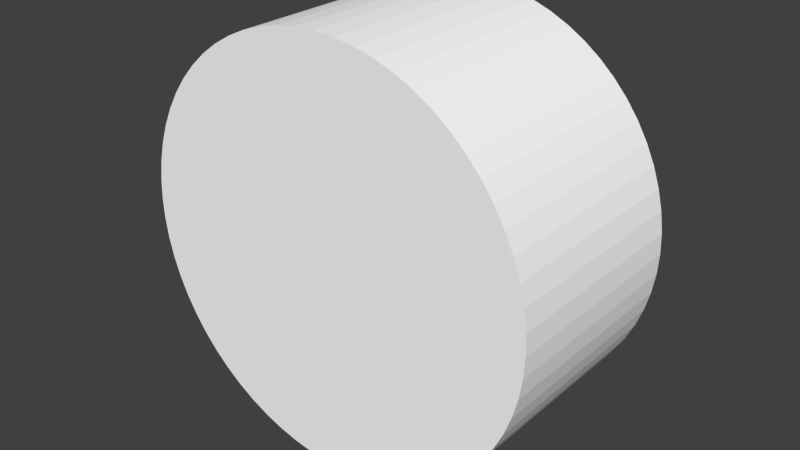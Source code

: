 # Source: lem2w.blend  (saved by Blender 2.72.0; exported with 4.5.12 LTS)
import bpy
from mathutils import Matrix  # noqa: F401  (used for matrix-valued properties, if any)

bpy.ops.wm.read_factory_settings(use_empty=True)
scene = bpy.context.scene
scene.name = 'Scene'

# ---- collections
col_collection_1 = bpy.data.collections.new('Collection 1'); scene.collection.children.link(col_collection_1)

# ---- materials (node trees are filled in below, after node groups)
mat_colobotmesh_mat_1 = bpy.data.materials.new('ColobotMesh_mat_1')
mat_colobotmesh_mat_1.alpha_threshold = 0.0
mat_colobotmesh_mat_1.use_transparent_shadow = False
mat_colobotmesh_mat_1.diffuse_color = (1.0, 1.0, 1.0, 1.0)
mat_colobotmesh_mat_1.specular_color = (0.0, 0.0, 0.0)
mat_colobotmesh_mat_1.roughness = 0.5

# ---- material node trees

# ---- world
world_world = bpy.data.worlds.new('World'); scene.world = world_world
world_world.color = (0.05088, 0.05088, 0.05088)
world_world.use_sun_shadow = False
world_world.sun_shadow_jitter_overblur = 0.0
world_world.cycles.sampling_method = 'MANUAL'
world_world.cycles.sample_map_resolution = 256

# ---- meshes
me_colobotmesh = bpy.data.meshes.new('ColobotMesh_')
me_colobotmesh.from_pydata([(0.006551, 1.0, 9.379e-13), (-0.0915, 0.9958, -2.714e-11), (-0.1887, 0.982, -5.495e-11), (-0.284, 0.9588, -8.223e-11), (-0.3766, 0.9264, -1.087e-10), (-0.4656, 0.885, -1.342e-10), (-0.5501, 0.8351, -1.583e-10), (-0.6293, 0.7771, -1.809e-10), (-0.7025, 0.7117, -2.018e-10), (-0.7688, 0.6394, -2.208e-10), (-0.8278, 0.561, -2.376e-10), (-0.8788, 0.4772, -2.521e-10), (-0.9214, 0.3887, -2.642e-10), (-0.955, 0.2965, -2.738e-10), (-0.9795, 0.2015, -2.807e-10), (-0.9945, 0.1045, -2.849e-10), (-1.0, 0.006551, -2.864e-10), (-0.9958, -0.0915, -2.851e-10), (-0.982, -0.1887, -2.81e-10), (-0.9588, -0.284, -2.743e-10), (-0.9264, -0.3766, -2.649e-10), (-0.885, -0.4656, -2.53e-10), (-0.8351, -0.5501, -2.386e-10), (-0.7771, -0.6293, -2.22e-10), (-0.7117, -0.7025, -2.032e-10), (-0.6394, -0.7688, -1.824e-10), (-0.561, -0.8278, -1.599e-10), (-0.4772, -0.8788, -1.358e-10), (-0.3887, -0.9214, -1.105e-10), (-0.2965, -0.955, -8.402e-11), (-0.2015, -0.9795, -5.679e-11), (-0.1045, -0.9945, -2.9e-11), (-0.00655, -1.0, -9.379e-13), (0.0915, -0.9958, 2.714e-11), (0.1887, -0.982, 5.495e-11), (0.284, -0.9588, 8.223e-11), (0.3766, -0.9264, 1.087e-10), (0.4656, -0.885, 1.342e-10), (0.5501, -0.8351, 1.583e-10), (0.6293, -0.7771, 1.809e-10), (0.7025, -0.7117, 2.018e-10), (0.7688, -0.6394, 2.208e-10), (0.8278, -0.561, 2.376e-10), (0.8788, -0.4772, 2.521e-10), (0.9214, -0.3887, 2.642e-10), (0.955, -0.2965, 2.738e-10), (0.9795, -0.2015, 2.807e-10), (0.9958, 0.09149, 2.851e-10), (0.982, 0.1887, 2.81e-10), (0.9588, 0.284, 2.743e-10), (0.9264, 0.3766, 2.649e-10), (0.885, 0.4656, 2.53e-10), (0.8351, 0.5501, 2.386e-10), (0.7772, 0.6293, 2.22e-10), (0.7117, 0.7025, 2.032e-10), (0.6394, 0.7688, 1.824e-10), (0.561, 0.8278, 1.599e-10), (0.4772, 0.8788, 1.358e-10), (0.3887, 0.9214, 1.105e-10), (0.2966, 0.955, 8.402e-11), (0.2015, 0.9795, 5.679e-11), (0.1045, 0.9945, 2.9e-11), (0.006551, 1.0, -1.0), (-0.0915, 0.9958, -1.0), (-0.1887, 0.982, -1.0), (-0.284, 0.9588, -1.0), (-0.3766, 0.9264, -1.0), (-0.4656, 0.885, -1.0), (-0.5501, 0.8351, -1.0), (-0.6293, 0.7771, -1.0), (-0.7025, 0.7117, -1.0), (-0.7688, 0.6394, -1.0), (-0.8278, 0.561, -1.0), (-0.8788, 0.4772, -1.0), (-0.9214, 0.3887, -1.0), (-0.955, 0.2965, -1.0), (-0.9795, 0.2015, -1.0), (-0.9945, 0.1045, -1.0), (-1.0, 0.006551, -1.0), (-0.9958, -0.0915, -1.0), (-0.982, -0.1887, -1.0), (-0.9588, -0.284, -1.0), (-0.9264, -0.3766, -1.0), (-0.885, -0.4656, -1.0), (-0.8351, -0.5501, -1.0), (-0.7771, -0.6293, -1.0), (-0.7117, -0.7025, -1.0), (-0.6394, -0.7688, -1.0), (-0.561, -0.8278, -1.0), (-0.4772, -0.8788, -1.0), (-0.3887, -0.9214, -1.0), (-0.2965, -0.955, -1.0), (-0.2015, -0.9795, -1.0), (-0.1045, -0.9945, -1.0), (-0.00655, -1.0, -1.0), (0.0915, -0.9958, -1.0), (0.1887, -0.982, -1.0), (0.284, -0.9588, -1.0), (0.3766, -0.9264, -1.0), (0.4656, -0.885, -1.0), (0.5501, -0.8351, -1.0), (0.6293, -0.7771, -1.0), (0.7025, -0.7117, -1.0), (0.7688, -0.6394, -1.0), (0.8278, -0.561, -1.0), (0.8788, -0.4772, -1.0), (0.9214, -0.3887, -1.0), (0.955, -0.2965, -1.0), (0.9795, -0.2015, -1.0), (0.9945, -0.1045, -1.0), (1.0, -0.006552, -1.0), (0.9958, 0.09149, -1.0), (0.982, 0.1887, -1.0), (0.9588, 0.284, -1.0), (0.9264, 0.3766, -1.0), (0.885, 0.4656, -1.0), (0.8351, 0.5501, -1.0), (0.7772, 0.6293, -1.0), (0.7117, 0.7025, -1.0), (0.6394, 0.7688, -1.0), (0.561, 0.8278, -1.0), (0.4772, 0.8788, -1.0), (0.3887, 0.9214, -1.0), (0.2966, 0.955, -1.0), (0.2015, 0.9795, -1.0), (0.1045, 0.9945, -1.0), (0.9945, -0.1045, 2.849e-10), (1.0, -0.006552, 2.864e-10)], [], [(62, 110, 94), (9, 71, 72), (59, 123, 124), (24, 86, 87), (2, 64, 65), (39, 101, 102), (52, 116, 117), (17, 79, 80), (32, 94, 95), (10, 72, 73), (60, 124, 125), (25, 87, 88), (40, 102, 103), (3, 65, 66), (53, 117, 118), (18, 80, 81), (33, 95, 96), (11, 73, 74), (61, 125, 62), (26, 88, 89), (4, 66, 67), (41, 103, 104), (54, 118, 119), (19, 81, 82), (34, 96, 97), (12, 74, 75), (47, 111, 112), (27, 89, 90), (5, 67, 68), (42, 104, 105), (55, 119, 120), (20, 82, 83), (35, 97, 98), (13, 75, 76), (48, 112, 113), (28, 90, 91), (6, 68, 69), (43, 105, 106), (56, 120, 121), (21, 83, 84), (36, 98, 99), (14, 76, 77), (49, 113, 114), (29, 91, 92), (7, 69, 70), (44, 106, 107), (57, 121, 122), (22, 84, 85), (0, 62, 63), (37, 99, 100), (50, 114, 115), (15, 77, 78), (30, 92, 93), (8, 70, 71), (45, 107, 108), (58, 122, 123), (23, 85, 86), (1, 63, 64), (38, 100, 101), (51, 115, 116), (16, 78, 79), (31, 93, 94), (0, 16, 32), (46, 108, 109), (127, 110, 111), (126, 109, 110), (64, 63, 62), (66, 65, 64), (68, 67, 66), (70, 69, 68), (72, 71, 70), (74, 73, 72), (76, 75, 74), (78, 77, 76), (80, 79, 78), (82, 81, 80), (84, 83, 82), (86, 85, 84), (88, 87, 86), (90, 89, 88), (92, 91, 90), (94, 93, 92), (96, 95, 94), (98, 97, 96), (100, 99, 98), (102, 101, 100), (104, 103, 102), (106, 105, 104), (108, 107, 106), (110, 109, 108), (112, 111, 110), (114, 113, 112), (116, 115, 114), (118, 117, 116), (120, 119, 118), (122, 121, 120), (124, 123, 122), (62, 125, 124), (66, 64, 62), (70, 68, 66), (74, 72, 70), (78, 76, 74), (82, 80, 78), (86, 84, 82), (90, 88, 86), (94, 92, 90), (98, 96, 94), (102, 100, 98), (106, 104, 102), (110, 108, 106), (114, 112, 110), (118, 116, 114), (122, 120, 118), (62, 124, 122), (70, 66, 62), (78, 74, 70), (86, 82, 78), (94, 90, 86), (102, 98, 94), (110, 106, 102), (118, 114, 110), (62, 122, 118), (78, 70, 62), (94, 86, 78), (110, 102, 94), (62, 118, 110), (94, 78, 62), (10, 9, 72), (60, 59, 124), (25, 24, 87), (3, 2, 65), (40, 39, 102), (53, 52, 117), (18, 17, 80), (33, 32, 95), (11, 10, 73), (61, 60, 125), (26, 25, 88), (41, 40, 103), (4, 3, 66), (54, 53, 118), (19, 18, 81), (34, 33, 96), (12, 11, 74), (0, 61, 62), (27, 26, 89), (5, 4, 67), (42, 41, 104), (55, 54, 119), (20, 19, 82), (35, 34, 97), (13, 12, 75), (48, 47, 112), (28, 27, 90), (6, 5, 68), (43, 42, 105), (56, 55, 120), (21, 20, 83), (36, 35, 98), (14, 13, 76), (49, 48, 113), (29, 28, 91), (7, 6, 69), (44, 43, 106), (57, 56, 121), (22, 21, 84), (37, 36, 99), (15, 14, 77), (50, 49, 114), (30, 29, 92), (8, 7, 70), (45, 44, 107), (58, 57, 122), (23, 22, 85), (1, 0, 63), (38, 37, 100), (51, 50, 115), (16, 15, 78), (31, 30, 93), (9, 8, 71), (46, 45, 108), (59, 58, 123), (24, 23, 86), (2, 1, 64), (39, 38, 101), (52, 51, 116), (17, 16, 79), (32, 31, 94), (60, 61, 0), (58, 59, 60), (56, 57, 58), (54, 55, 56), (52, 53, 54), (50, 51, 52), (48, 49, 50), (127, 47, 48), (46, 126, 127), (44, 45, 46), (42, 43, 44), (40, 41, 42), (38, 39, 40), (36, 37, 38), (34, 35, 36), (32, 33, 34), (30, 31, 32), (28, 29, 30), (26, 27, 28), (24, 25, 26), (22, 23, 24), (20, 21, 22), (18, 19, 20), (16, 17, 18), (14, 15, 16), (12, 13, 14), (10, 11, 12), (8, 9, 10), (6, 7, 8), (4, 5, 6), (2, 3, 4), (0, 1, 2), (58, 60, 0), (54, 56, 58), (50, 52, 54), (127, 48, 50), (44, 46, 127), (40, 42, 44), (36, 38, 40), (32, 34, 36), (28, 30, 32), (24, 26, 28), (20, 22, 24), (16, 18, 20), (12, 14, 16), (8, 10, 12), (4, 6, 8), (0, 2, 4), (54, 58, 0), (127, 50, 54), (40, 44, 127), (32, 36, 40), (24, 28, 32), (16, 20, 24), (8, 12, 16), (0, 4, 8), (127, 54, 0), (32, 40, 127), (16, 24, 32), (0, 8, 16), (32, 127, 0), (126, 46, 109), (47, 127, 111), (127, 126, 110)])
_uv = me_colobotmesh.uv_layers.new(name='UV_1')
_uv.uv.foreach_set('vector', [0.5614, 0.3734, 0.6234, 0.3136, 0.5636, 0.2516, 0.9941, 0.8105, 0.9082, 0.8105, 0.9082, 0.7832, 0.9941, 0.8105, 0.9082, 0.8105, 0.9082, 0.7832, 0.9941, 0.8105, 0.9082, 0.8105, 0.9082, 0.7832, 0.9941, 0.8105, 0.9082, 0.8105, 0.9082, 0.7832, 0.9941, 0.8105, 0.9082, 0.8105, 0.9082, 0.7832, 0.9941, 0.8105, 0.9082, 0.8105, 0.9082, 0.7832, 0.9941, 0.8105, 0.9082, 0.8105, 0.9082, 0.7832, 0.9941, 0.8105, 0.9082, 0.8105, 0.9082, 0.7832, 0.9941, 0.8105, 0.9082, 0.8105, 0.9082, 0.7832, 0.9941, 0.8105, 0.9082, 0.8105, 0.9082, 0.7832, 0.9941, 0.8105, 0.9082, 0.8105, 0.9082, 0.7832, 0.9941, 0.8105, 0.9082, 0.8105, 0.9082, 0.7832, 0.9941, 0.8105, 0.9082, 0.8105, 0.9082, 0.7832, 0.9941, 0.8105, 0.9082, 0.8105, 0.9082, 0.7832, 0.9941, 0.8105, 0.9082, 0.8105, 0.9082, 0.7832, 0.9941, 0.8105, 0.9082, 0.8105, 0.9082, 0.7832, 0.9941, 0.8105, 0.9082, 0.8105, 0.9082, 0.7832, 0.9941, 0.8105, 0.9082, 0.8105, 0.9082, 0.7832, 0.9941, 0.8105, 0.9082, 0.8105, 0.9082, 0.7832, 0.9941, 0.8105, 0.9082, 0.8105, 0.9082, 0.7832, 0.9941, 0.8105, 0.9082, 0.8105, 0.9082, 0.7832, 0.9941, 0.8105, 0.9082, 0.8105, 0.9082, 0.7832, 0.9941, 0.8105, 0.9082, 0.8105, 0.9082, 0.7832, 0.9941, 0.8105, 0.9082, 0.8105, 0.9082, 0.7832, 0.9941, 0.8105, 0.9082, 0.8105, 0.9082, 0.7832, 0.9941, 0.8105, 0.9082, 0.8105, 0.9082, 0.7832, 0.9941, 0.8105, 0.9082, 0.8105, 0.9082, 0.7832, 0.9941, 0.8105, 0.9082, 0.8105, 0.9082, 0.7832, 0.9941, 0.8105, 0.9082, 0.8105, 0.9082, 0.7832, 0.9941, 0.8105, 0.9082, 0.8105, 0.9082, 0.7832, 0.9941, 0.8105, 0.9082, 0.8105, 0.9082, 0.7832, 0.9941, 0.8105, 0.9082, 0.8105, 0.9082, 0.7832, 0.9941, 0.8105, 0.9082, 0.8105, 0.9082, 0.7832, 0.9941, 0.8105, 0.9082, 0.8105, 0.9082, 0.7832, 0.9941, 0.8105, 0.9082, 0.8105, 0.9082, 0.7832, 0.9941, 0.8105, 0.9082, 0.8105, 0.9082, 0.7832, 0.9941, 0.8105, 0.9082, 0.8105, 0.9082, 0.7832, 0.9941, 0.8105, 0.9082, 0.8105, 0.9082, 0.7832, 0.9941, 0.8105, 0.9082, 0.8105, 0.9082, 0.7832, 0.9941, 0.8105, 0.9082, 0.8105, 0.9082, 0.7832, 0.9941, 0.8105, 0.9082, 0.8105, 0.9082, 0.7832, 0.9941, 0.8105, 0.9082, 0.8105, 0.9082, 0.7832, 0.9941, 0.8105, 0.9082, 0.8105, 0.9082, 0.7832, 0.9941, 0.8105, 0.9082, 0.8105, 0.9082, 0.7832, 0.9941, 0.8105, 0.9082, 0.8105, 0.9082, 0.7832, 0.9941, 0.8105, 0.9082, 0.8105, 0.9082, 0.7832, 0.9941, 0.8105, 0.9082, 0.8105, 0.9082, 0.7832, 0.9941, 0.8105, 0.9082, 0.8105, 0.9082, 0.7832, 0.9941, 0.8105, 0.9082, 0.8105, 0.9082, 0.7832, 0.9941, 0.8105, 0.9082, 0.8105, 0.9082, 0.7832, 0.9941, 0.8105, 0.9082, 0.8105, 0.9082, 0.7832, 0.9941, 0.8105, 0.9082, 0.8105, 0.9082, 0.7832, 0.9941, 0.8105, 0.9082, 0.8105, 0.9082, 0.7832, 0.9941, 0.8105, 0.9082, 0.8105, 0.9082, 0.7832, 0.9941, 0.8105, 0.9082, 0.8105, 0.9082, 0.7832, 0.9941, 0.8105, 0.9082, 0.8105, 0.9082, 0.7832, 0.9941, 0.8105, 0.9082, 0.8105, 0.9082, 0.7832, 0.9941, 0.8105, 0.9082, 0.8105, 0.9082, 0.7832, 0.9941, 0.8105, 0.9082, 0.8105, 0.9082, 0.7832, 0.9941, 0.8105, 0.9082, 0.8105, 0.9082, 0.7832, 0.9941, 0.8105, 0.9082, 0.8105, 0.9082, 0.7832, 0.5636, 0.2516, 0.5016, 0.3114, 0.5614, 0.3734, 0.9941, 0.8105, 0.9082, 0.8105, 0.9082, 0.7832, 0.9941, 0.8105, 0.9082, 0.8105, 0.9082, 0.7832, 0.9941, 0.8105, 0.9082, 0.8105, 0.9082, 0.7832, 0.5495, 0.3721, 0.5554, 0.373, 0.5614, 0.3734, 0.5382, 0.3684, 0.5438, 0.3705, 0.5495, 0.3721, 0.5277, 0.3626, 0.5328, 0.3657, 0.5382, 0.3684, 0.5186, 0.3548, 0.523, 0.3589, 0.5277, 0.3626, 0.5112, 0.3454, 0.5147, 0.3503, 0.5186, 0.3548, 0.5058, 0.3348, 0.5082, 0.3403, 0.5112, 0.3454, 0.5025, 0.3233, 0.5039, 0.3291, 0.5058, 0.3348, 0.5016, 0.3114, 0.5017, 0.3174, 0.5025, 0.3233, 0.5029, 0.2995, 0.502, 0.3054, 0.5016, 0.3114, 0.5066, 0.2882, 0.5045, 0.2938, 0.5029, 0.2995, 0.5124, 0.2777, 0.5093, 0.2828, 0.5066, 0.2882, 0.5202, 0.2686, 0.5161, 0.273, 0.5124, 0.2777, 0.5296, 0.2612, 0.5247, 0.2647, 0.5202, 0.2686, 0.5402, 0.2558, 0.5347, 0.2582, 0.5296, 0.2612, 0.5517, 0.2525, 0.5459, 0.2539, 0.5402, 0.2558, 0.5636, 0.2516, 0.5576, 0.2517, 0.5517, 0.2525, 0.5755, 0.2529, 0.5696, 0.252, 0.5636, 0.2516, 0.5868, 0.2566, 0.5812, 0.2545, 0.5755, 0.2529, 0.5973, 0.2624, 0.5922, 0.2593, 0.5868, 0.2566, 0.6064, 0.2702, 0.602, 0.2661, 0.5973, 0.2624, 0.6138, 0.2796, 0.6103, 0.2747, 0.6064, 0.2702, 0.6192, 0.2902, 0.6168, 0.2847, 0.6138, 0.2796, 0.6225, 0.3017, 0.6211, 0.2959, 0.6192, 0.2902, 0.6234, 0.3136, 0.6233, 0.3076, 0.6225, 0.3017, 0.6221, 0.3255, 0.623, 0.3196, 0.6234, 0.3136, 0.6184, 0.3368, 0.6205, 0.3312, 0.6221, 0.3255, 0.6126, 0.3473, 0.6157, 0.3422, 0.6184, 0.3368, 0.6048, 0.3564, 0.6089, 0.352, 0.6126, 0.3473, 0.5954, 0.3638, 0.6003, 0.3603, 0.6048, 0.3564, 0.5848, 0.3692, 0.5903, 0.3668, 0.5954, 0.3638, 0.5733, 0.3725, 0.5791, 0.3711, 0.5848, 0.3692, 0.5614, 0.3734, 0.5674, 0.3733, 0.5733, 0.3725, 0.5382, 0.3684, 0.5495, 0.3721, 0.5614, 0.3734, 0.5186, 0.3548, 0.5277, 0.3626, 0.5382, 0.3684, 0.5058, 0.3348, 0.5112, 0.3454, 0.5186, 0.3548, 0.5016, 0.3114, 0.5025, 0.3233, 0.5058, 0.3348, 0.5066, 0.2882, 0.5029, 0.2995, 0.5016, 0.3114, 0.5202, 0.2686, 0.5124, 0.2777, 0.5066, 0.2882, 0.5402, 0.2558, 0.5296, 0.2612, 0.5202, 0.2686, 0.5636, 0.2516, 0.5517, 0.2525, 0.5402, 0.2558, 0.5868, 0.2566, 0.5755, 0.2529, 0.5636, 0.2516, 0.6064, 0.2702, 0.5973, 0.2624, 0.5868, 0.2566, 0.6192, 0.2902, 0.6138, 0.2796, 0.6064, 0.2702, 0.6234, 0.3136, 0.6225, 0.3017, 0.6192, 0.2902, 0.6184, 0.3368, 0.6221, 0.3255, 0.6234, 0.3136, 0.6048, 0.3564, 0.6126, 0.3473, 0.6184, 0.3368, 0.5848, 0.3692, 0.5954, 0.3638, 0.6048, 0.3564, 0.5614, 0.3734, 0.5733, 0.3725, 0.5848, 0.3692, 0.5186, 0.3548, 0.5382, 0.3684, 0.5614, 0.3734, 0.5016, 0.3114, 0.5058, 0.3348, 0.5186, 0.3548, 0.5202, 0.2686, 0.5066, 0.2882, 0.5016, 0.3114, 0.5636, 0.2516, 0.5402, 0.2558, 0.5202, 0.2686, 0.6064, 0.2702, 0.5868, 0.2566, 0.5636, 0.2516, 0.6234, 0.3136, 0.6192, 0.2902, 0.6064, 0.2702, 0.6048, 0.3564, 0.6184, 0.3368, 0.6234, 0.3136, 0.5614, 0.3734, 0.5848, 0.3692, 0.6048, 0.3564, 0.5016, 0.3114, 0.5186, 0.3548, 0.5614, 0.3734, 0.5636, 0.2516, 0.5202, 0.2686, 0.5016, 0.3114, 0.6234, 0.3136, 0.6064, 0.2702, 0.5636, 0.2516, 0.5614, 0.3734, 0.6048, 0.3564, 0.6234, 0.3136, 0.5636, 0.2516, 0.5016, 0.3114, 0.5614, 0.3734, 0.9941, 0.7832, 0.9941, 0.8105, 0.9082, 0.7832, 0.9941, 0.7832, 0.9941, 0.8105, 0.9082, 0.7832, 0.9941, 0.7832, 0.9941, 0.8105, 0.9082, 0.7832, 0.9941, 0.7832, 0.9941, 0.8105, 0.9082, 0.7832, 0.9941, 0.7832, 0.9941, 0.8105, 0.9082, 0.7832, 0.9941, 0.7832, 0.9941, 0.8105, 0.9082, 0.7832, 0.9941, 0.7832, 0.9941, 0.8105, 0.9082, 0.7832, 0.9941, 0.7832, 0.9941, 0.8105, 0.9082, 0.7832, 0.9941, 0.7832, 0.9941, 0.8105, 0.9082, 0.7832, 0.9941, 0.7832, 0.9941, 0.8105, 0.9082, 0.7832, 0.9941, 0.7832, 0.9941, 0.8105, 0.9082, 0.7832, 0.9941, 0.7832, 0.9941, 0.8105, 0.9082, 0.7832, 0.9941, 0.7832, 0.9941, 0.8105, 0.9082, 0.7832, 0.9941, 0.7832, 0.9941, 0.8105, 0.9082, 0.7832, 0.9941, 0.7832, 0.9941, 0.8105, 0.9082, 0.7832, 0.9941, 0.7832, 0.9941, 0.8105, 0.9082, 0.7832, 0.9941, 0.7832, 0.9941, 0.8105, 0.9082, 0.7832, 0.9941, 0.7832, 0.9941, 0.8105, 0.9082, 0.7832, 0.9941, 0.7832, 0.9941, 0.8105, 0.9082, 0.7832, 0.9941, 0.7832, 0.9941, 0.8105, 0.9082, 0.7832, 0.9941, 0.7832, 0.9941, 0.8105, 0.9082, 0.7832, 0.9941, 0.7832, 0.9941, 0.8105, 0.9082, 0.7832, 0.9941, 0.7832, 0.9941, 0.8105, 0.9082, 0.7832, 0.9941, 0.7832, 0.9941, 0.8105, 0.9082, 0.7832, 0.9941, 0.7832, 0.9941, 0.8105, 0.9082, 0.7832, 0.9941, 0.7832, 0.9941, 0.8105, 0.9082, 0.7832, 0.9941, 0.7832, 0.9941, 0.8105, 0.9082, 0.7832, 0.9941, 0.7832, 0.9941, 0.8105, 0.9082, 0.7832, 0.9941, 0.7832, 0.9941, 0.8105, 0.9082, 0.7832, 0.9941, 0.7832, 0.9941, 0.8105, 0.9082, 0.7832, 0.9941, 0.7832, 0.9941, 0.8105, 0.9082, 0.7832, 0.9941, 0.7832, 0.9941, 0.8105, 0.9082, 0.7832, 0.9941, 0.7832, 0.9941, 0.8105, 0.9082, 0.7832, 0.9941, 0.7832, 0.9941, 0.8105, 0.9082, 0.7832, 0.9941, 0.7832, 0.9941, 0.8105, 0.9082, 0.7832, 0.9941, 0.7832, 0.9941, 0.8105, 0.9082, 0.7832, 0.9941, 0.7832, 0.9941, 0.8105, 0.9082, 0.7832, 0.9941, 0.7832, 0.9941, 0.8105, 0.9082, 0.7832, 0.9941, 0.7832, 0.9941, 0.8105, 0.9082, 0.7832, 0.9941, 0.7832, 0.9941, 0.8105, 0.9082, 0.7832, 0.9941, 0.7832, 0.9941, 0.8105, 0.9082, 0.7832, 0.9941, 0.7832, 0.9941, 0.8105, 0.9082, 0.7832, 0.9941, 0.7832, 0.9941, 0.8105, 0.9082, 0.7832, 0.9941, 0.7832, 0.9941, 0.8105, 0.9082, 0.7832, 0.9941, 0.7832, 0.9941, 0.8105, 0.9082, 0.7832, 0.9941, 0.7832, 0.9941, 0.8105, 0.9082, 0.7832, 0.9941, 0.7832, 0.9941, 0.8105, 0.9082, 0.7832, 0.9941, 0.7832, 0.9941, 0.8105, 0.9082, 0.7832, 0.9941, 0.7832, 0.9941, 0.8105, 0.9082, 0.7832, 0.9941, 0.7832, 0.9941, 0.8105, 0.9082, 0.7832, 0.9941, 0.7832, 0.9941, 0.8105, 0.9082, 0.7832, 0.9941, 0.7832, 0.9941, 0.8105, 0.9082, 0.7832, 0.9941, 0.7832, 0.9941, 0.8105, 0.9082, 0.7832, 0.9941, 0.7832, 0.9941, 0.8105, 0.9082, 0.7832, 0.9941, 0.7832, 0.9941, 0.8105, 0.9082, 0.7832, 0.9941, 0.7832, 0.9941, 0.8105, 0.9082, 0.7832, 0.9941, 0.7832, 0.9941, 0.8105, 0.9082, 0.7832, 0.9941, 0.7832, 0.9941, 0.8105, 0.9082, 0.7832, 0.9941, 0.7832, 0.9941, 0.8105, 0.9082, 0.7832, 0.9941, 0.7832, 0.9941, 0.8105, 0.9082, 0.7832, 0.9941, 0.7832, 0.9941, 0.8105, 0.9082, 0.7832, 0.5755, 0.2529, 0.5696, 0.252, 0.5636, 0.2516, 0.5868, 0.2566, 0.5812, 0.2545, 0.5755, 0.2529, 0.5973, 0.2624, 0.5922, 0.2593, 0.5868, 0.2566, 0.6064, 0.2702, 0.602, 0.2661, 0.5973, 0.2624, 0.6138, 0.2796, 0.6103, 0.2747, 0.6064, 0.2702, 0.6192, 0.2902, 0.6168, 0.2847, 0.6138, 0.2796, 0.6225, 0.3017, 0.6211, 0.2959, 0.6192, 0.2902, 0.6234, 0.3136, 0.6233, 0.3076, 0.6225, 0.3017, 0.6221, 0.3255, 0.623, 0.3196, 0.6234, 0.3136, 0.6184, 0.3368, 0.6205, 0.3312, 0.6221, 0.3255, 0.6126, 0.3473, 0.6157, 0.3422, 0.6184, 0.3368, 0.6048, 0.3564, 0.6089, 0.352, 0.6126, 0.3473, 0.5954, 0.3638, 0.6003, 0.3603, 0.6048, 0.3564, 0.5848, 0.3692, 0.5903, 0.3668, 0.5954, 0.3638, 0.5733, 0.3725, 0.5791, 0.3711, 0.5848, 0.3692, 0.5614, 0.3734, 0.5674, 0.3733, 0.5733, 0.3725, 0.5495, 0.3721, 0.5554, 0.373, 0.5614, 0.3734, 0.5382, 0.3684, 0.5438, 0.3705, 0.5495, 0.3721, 0.5277, 0.3626, 0.5328, 0.3657, 0.5382, 0.3684, 0.5186, 0.3548, 0.523, 0.3589, 0.5277, 0.3626, 0.5112, 0.3454, 0.5147, 0.3503, 0.5186, 0.3548, 0.5058, 0.3348, 0.5082, 0.3403, 0.5112, 0.3454, 0.5025, 0.3233, 0.5039, 0.3291, 0.5058, 0.3348, 0.5016, 0.3114, 0.5017, 0.3174, 0.5025, 0.3233, 0.5029, 0.2995, 0.502, 0.3054, 0.5016, 0.3114, 0.5066, 0.2882, 0.5045, 0.2938, 0.5029, 0.2995, 0.5124, 0.2777, 0.5093, 0.2828, 0.5066, 0.2882, 0.5202, 0.2686, 0.5161, 0.273, 0.5124, 0.2777, 0.5296, 0.2612, 0.5247, 0.2647, 0.5202, 0.2686, 0.5402, 0.2558, 0.5347, 0.2582, 0.5296, 0.2612, 0.5517, 0.2525, 0.5459, 0.2539, 0.5402, 0.2558, 0.5636, 0.2516, 0.5576, 0.2517, 0.5517, 0.2525, 0.5868, 0.2566, 0.5755, 0.2529, 0.5636, 0.2516, 0.6064, 0.2702, 0.5973, 0.2624, 0.5868, 0.2566, 0.6192, 0.2902, 0.6138, 0.2796, 0.6064, 0.2702, 0.6234, 0.3136, 0.6225, 0.3017, 0.6192, 0.2902, 0.6184, 0.3368, 0.6221, 0.3255, 0.6234, 0.3136, 0.6048, 0.3564, 0.6126, 0.3473, 0.6184, 0.3368, 0.5848, 0.3692, 0.5954, 0.3638, 0.6048, 0.3564, 0.5614, 0.3734, 0.5733, 0.3725, 0.5848, 0.3692, 0.5382, 0.3684, 0.5495, 0.3721, 0.5614, 0.3734, 0.5186, 0.3548, 0.5277, 0.3626, 0.5382, 0.3684, 0.5058, 0.3348, 0.5112, 0.3454, 0.5186, 0.3548, 0.5016, 0.3114, 0.5025, 0.3233, 0.5058, 0.3348, 0.5066, 0.2882, 0.5029, 0.2995, 0.5016, 0.3114, 0.5202, 0.2686, 0.5124, 0.2777, 0.5066, 0.2882, 0.5402, 0.2558, 0.5296, 0.2612, 0.5202, 0.2686, 0.5636, 0.2516, 0.5517, 0.2525, 0.5402, 0.2558, 0.6064, 0.2702, 0.5868, 0.2566, 0.5636, 0.2516, 0.6234, 0.3136, 0.6192, 0.2902, 0.6064, 0.2702, 0.6048, 0.3564, 0.6184, 0.3368, 0.6234, 0.3136, 0.5614, 0.3734, 0.5848, 0.3692, 0.6048, 0.3564, 0.5186, 0.3548, 0.5382, 0.3684, 0.5614, 0.3734, 0.5016, 0.3114, 0.5058, 0.3348, 0.5186, 0.3548, 0.5202, 0.2686, 0.5066, 0.2882, 0.5016, 0.3114, 0.5636, 0.2516, 0.5402, 0.2558, 0.5202, 0.2686, 0.6234, 0.3136, 0.6064, 0.2702, 0.5636, 0.2516, 0.5614, 0.3734, 0.6048, 0.3564, 0.6234, 0.3136, 0.5016, 0.3114, 0.5186, 0.3548, 0.5614, 0.3734, 0.5636, 0.2516, 0.5202, 0.2686, 0.5016, 0.3114, 0.5614, 0.3734, 0.6234, 0.3136, 0.5636, 0.2516, 0.9941, 0.7832, 0.9941, 0.8105, 0.9082, 0.7832, 0.9941, 0.7832, 0.9941, 0.8105, 0.9082, 0.7832, 0.9941, 0.7832, 0.9941, 0.8105, 0.9082, 0.7832])
_uv.active_render = True
_uv = me_colobotmesh.uv_layers.new(name='UV_2')
_uv.uv.foreach_set('vector', [0.0, 0.0, 0.0, 0.0, 0.0, 0.0, 0.0, 0.0, 0.0, 0.0, 0.0, 0.0, 0.0, 0.0, 0.0, 0.0, 0.0, 0.0, 0.0, 0.0, 0.0, 0.0, 0.0, 0.0, 0.0, 0.0, 0.0, 0.0, 0.0, 0.0, 0.0, 0.0, 0.0, 0.0, 0.0, 0.0, 0.0, 0.0, 0.0, 0.0, 0.0, 0.0, 0.0, 0.0, 0.0, 0.0, 0.0, 0.0, 0.0, 0.0, 0.0, 0.0, 0.0, 0.0, 0.0, 0.0, 0.0, 0.0, 0.0, 0.0, 0.0, 0.0, 0.0, 0.0, 0.0, 0.0, 0.0, 0.0, 0.0, 0.0, 0.0, 0.0, 0.0, 0.0, 0.0, 0.0, 0.0, 0.0, 0.0, 0.0, 0.0, 0.0, 0.0, 0.0, 0.0, 0.0, 0.0, 0.0, 0.0, 0.0, 0.0, 0.0, 0.0, 0.0, 0.0, 0.0, 0.0, 0.0, 0.0, 0.0, 0.0, 0.0, 0.0, 0.0, 0.0, 0.0, 0.0, 0.0, 0.0, 0.0, 0.0, 0.0, 0.0, 0.0, 0.0, 0.0, 0.0, 0.0, 0.0, 0.0, 0.0, 0.0, 0.0, 0.0, 0.0, 0.0, 0.0, 0.0, 0.0, 0.0, 0.0, 0.0, 0.0, 0.0, 0.0, 0.0, 0.0, 0.0, 0.0, 0.0, 0.0, 0.0, 0.0, 0.0, 0.0, 0.0, 0.0, 0.0, 0.0, 0.0, 0.0, 0.0, 0.0, 0.0, 0.0, 0.0, 0.0, 0.0, 0.0, 0.0, 0.0, 0.0, 0.0, 0.0, 0.0, 0.0, 0.0, 0.0, 0.0, 0.0, 0.0, 0.0, 0.0, 0.0, 0.0, 0.0, 0.0, 0.0, 0.0, 0.0, 0.0, 0.0, 0.0, 0.0, 0.0, 0.0, 0.0, 0.0, 0.0, 0.0, 0.0, 0.0, 0.0, 0.0, 0.0, 0.0, 0.0, 0.0, 0.0, 0.0, 0.0, 0.0, 0.0, 0.0, 0.0, 0.0, 0.0, 0.0, 0.0, 0.0, 0.0, 0.0, 0.0, 0.0, 0.0, 0.0, 0.0, 0.0, 0.0, 0.0, 0.0, 0.0, 0.0, 0.0, 0.0, 0.0, 0.0, 0.0, 0.0, 0.0, 0.0, 0.0, 0.0, 0.0, 0.0, 0.0, 0.0, 0.0, 0.0, 0.0, 0.0, 0.0, 0.0, 0.0, 0.0, 0.0, 0.0, 0.0, 0.0, 0.0, 0.0, 0.0, 0.0, 0.0, 0.0, 0.0, 0.0, 0.0, 0.0, 0.0, 0.0, 0.0, 0.0, 0.0, 0.0, 0.0, 0.0, 0.0, 0.0, 0.0, 0.0, 0.0, 0.0, 0.0, 0.0, 0.0, 0.0, 0.0, 0.0, 0.0, 0.0, 0.0, 0.0, 0.0, 0.0, 0.0, 0.0, 0.0, 0.0, 0.0, 0.0, 0.0, 0.0, 0.0, 0.0, 0.0, 0.0, 0.0, 0.0, 0.0, 0.0, 0.0, 0.0, 0.0, 0.0, 0.0, 0.0, 0.0, 0.0, 0.0, 0.0, 0.0, 0.0, 0.0, 0.0, 0.0, 0.0, 0.0, 0.0, 0.0, 0.0, 0.0, 0.0, 0.0, 0.0, 0.0, 0.0, 0.0, 0.0, 0.0, 0.0, 0.0, 0.0, 0.0, 0.0, 0.0, 0.0, 0.0, 0.0, 0.0, 0.0, 0.0, 0.0, 0.0, 0.0, 0.0, 0.0, 0.0, 0.0, 0.0, 0.0, 0.0, 0.0, 0.0, 0.0, 0.0, 0.0, 0.0, 0.0, 0.0, 0.0, 0.0, 0.0, 0.0, 0.0, 0.0, 0.0, 0.0, 0.0, 0.0, 0.0, 0.0, 0.0, 0.0, 0.0, 0.0, 0.0, 0.0, 0.0, 0.0, 0.0, 0.0, 0.0, 0.0, 0.0, 0.0, 0.0, 0.0, 0.0, 0.0, 0.0, 0.0, 0.0, 0.0, 0.0, 0.0, 0.0, 0.0, 0.0, 0.0, 0.0, 0.0, 0.0, 0.0, 0.0, 0.0, 0.0, 0.0, 0.0, 0.0, 0.0, 0.0, 0.0, 0.0, 0.0, 0.0, 0.0, 0.0, 0.0, 0.0, 0.0, 0.0, 0.0, 0.0, 0.0, 0.0, 0.0, 0.0, 0.0, 0.0, 0.0, 0.0, 0.0, 0.0, 0.0, 0.0, 0.0, 0.0, 0.0, 0.0, 0.0, 0.0, 0.0, 0.0, 0.0, 0.0, 0.0, 0.0, 0.0, 0.0, 0.0, 0.0, 0.0, 0.0, 0.0, 0.0, 0.0, 0.0, 0.0, 0.0, 0.0, 0.0, 0.0, 0.0, 0.0, 0.0, 0.0, 0.0, 0.0, 0.0, 0.0, 0.0, 0.0, 0.0, 0.0, 0.0, 0.0, 0.0, 0.0, 0.0, 0.0, 0.0, 0.0, 0.0, 0.0, 0.0, 0.0, 0.0, 0.0, 0.0, 0.0, 0.0, 0.0, 0.0, 0.0, 0.0, 0.0, 0.0, 0.0, 0.0, 0.0, 0.0, 0.0, 0.0, 0.0, 0.0, 0.0, 0.0, 0.0, 0.0, 0.0, 0.0, 0.0, 0.0, 0.0, 0.0, 0.0, 0.0, 0.0, 0.0, 0.0, 0.0, 0.0, 0.0, 0.0, 0.0, 0.0, 0.0, 0.0, 0.0, 0.0, 0.0, 0.0, 0.0, 0.0, 0.0, 0.0, 0.0, 0.0, 0.0, 0.0, 0.0, 0.0, 0.0, 0.0, 0.0, 0.0, 0.0, 0.0, 0.0, 0.0, 0.0, 0.0, 0.0, 0.0, 0.0, 0.0, 0.0, 0.0, 0.0, 0.0, 0.0, 0.0, 0.0, 0.0, 0.0, 0.0, 0.0, 0.0, 0.0, 0.0, 0.0, 0.0, 0.0, 0.0, 0.0, 0.0, 0.0, 0.0, 0.0, 0.0, 0.0, 0.0, 0.0, 0.0, 0.0, 0.0, 0.0, 0.0, 0.0, 0.0, 0.0, 0.0, 0.0, 0.0, 0.0, 0.0, 0.0, 0.0, 0.0, 0.0, 0.0, 0.0, 0.0, 0.0, 0.0, 0.0, 0.0, 0.0, 0.0, 0.0, 0.0, 0.0, 0.0, 0.0, 0.0, 0.0, 0.0, 0.0, 0.0, 0.0, 0.0, 0.0, 0.0, 0.0, 0.0, 0.0, 0.0, 0.0, 0.0, 0.0, 0.0, 0.0, 0.0, 0.0, 0.0, 0.0, 0.0, 0.0, 0.0, 0.0, 0.0, 0.0, 0.0, 0.0, 0.0, 0.0, 0.0, 0.0, 0.0, 0.0, 0.0, 0.0, 0.0, 0.0, 0.0, 0.0, 0.0, 0.0, 0.0, 0.0, 0.0, 0.0, 0.0, 0.0, 0.0, 0.0, 0.0, 0.0, 0.0, 0.0, 0.0, 0.0, 0.0, 0.0, 0.0, 0.0, 0.0, 0.0, 0.0, 0.0, 0.0, 0.0, 0.0, 0.0, 0.0, 0.0, 0.0, 0.0, 0.0, 0.0, 0.0, 0.0, 0.0, 0.0, 0.0, 0.0, 0.0, 0.0, 0.0, 0.0, 0.0, 0.0, 0.0, 0.0, 0.0, 0.0, 0.0, 0.0, 0.0, 0.0, 0.0, 0.0, 0.0, 0.0, 0.0, 0.0, 0.0, 0.0, 0.0, 0.0, 0.0, 0.0, 0.0, 0.0, 0.0, 0.0, 0.0, 0.0, 0.0, 0.0, 0.0, 0.0, 0.0, 0.0, 0.0, 0.0, 0.0, 0.0, 0.0, 0.0, 0.0, 0.0, 0.0, 0.0, 0.0, 0.0, 0.0, 0.0, 0.0, 0.0, 0.0, 0.0, 0.0, 0.0, 0.0, 0.0, 0.0, 0.0, 0.0, 0.0, 0.0, 0.0, 0.0, 0.0, 0.0, 0.0, 0.0, 0.0, 0.0, 0.0, 0.0, 0.0, 0.0, 0.0, 0.0, 0.0, 0.0, 0.0, 0.0, 0.0, 0.0, 0.0, 0.0, 0.0, 0.0, 0.0, 0.0, 0.0, 0.0, 0.0, 0.0, 0.0, 0.0, 0.0, 0.0, 0.0, 0.0, 0.0, 0.0, 0.0, 0.0, 0.0, 0.0, 0.0, 0.0, 0.0, 0.0, 0.0, 0.0, 0.0, 0.0, 0.0, 0.0, 0.0, 0.0, 0.0, 0.0, 0.0, 0.0, 0.0, 0.0, 0.0, 0.0, 0.0, 0.0, 0.0, 0.0, 0.0, 0.0, 0.0, 0.0, 0.0, 0.0, 0.0, 0.0, 0.0, 0.0, 0.0, 0.0, 0.0, 0.0, 0.0, 0.0, 0.0, 0.0, 0.0, 0.0, 0.0, 0.0, 0.0, 0.0, 0.0, 0.0, 0.0, 0.0, 0.0, 0.0, 0.0, 0.0, 0.0, 0.0, 0.0, 0.0, 0.0, 0.0, 0.0, 0.0, 0.0, 0.0, 0.0, 0.0, 0.0, 0.0, 0.0, 0.0, 0.0, 0.0, 0.0, 0.0, 0.0, 0.0, 0.0, 0.0, 0.0, 0.0, 0.0, 0.0, 0.0, 0.0, 0.0, 0.0, 0.0, 0.0, 0.0, 0.0, 0.0, 0.0, 0.0, 0.0, 0.0, 0.0, 0.0, 0.0, 0.0, 0.0, 0.0, 0.0, 0.0, 0.0, 0.0, 0.0, 0.0, 0.0, 0.0, 0.0, 0.0, 0.0, 0.0, 0.0, 0.0, 0.0, 0.0, 0.0, 0.0, 0.0, 0.0, 0.0, 0.0, 0.0, 0.0, 0.0, 0.0, 0.0, 0.0, 0.0, 0.0, 0.0, 0.0, 0.0, 0.0, 0.0, 0.0, 0.0, 0.0, 0.0, 0.0, 0.0, 0.0, 0.0, 0.0, 0.0, 0.0, 0.0, 0.0, 0.0, 0.0, 0.0, 0.0, 0.0, 0.0, 0.0, 0.0, 0.0, 0.0, 0.0, 0.0, 0.0, 0.0, 0.0, 0.0, 0.0, 0.0, 0.0, 0.0, 0.0, 0.0, 0.0, 0.0, 0.0, 0.0, 0.0, 0.0, 0.0, 0.0, 0.0, 0.0, 0.0, 0.0, 0.0, 0.0, 0.0, 0.0, 0.0, 0.0, 0.0, 0.0, 0.0, 0.0, 0.0, 0.0, 0.0, 0.0, 0.0, 0.0, 0.0, 0.0, 0.0, 0.0, 0.0, 0.0, 0.0, 0.0, 0.0, 0.0, 0.0, 0.0, 0.0, 0.0, 0.0, 0.0, 0.0, 0.0, 0.0, 0.0, 0.0, 0.0, 0.0, 0.0, 0.0, 0.0, 0.0, 0.0, 0.0, 0.0, 0.0, 0.0, 0.0, 0.0, 0.0, 0.0, 0.0, 0.0, 0.0, 0.0, 0.0, 0.0, 0.0, 0.0, 0.0, 0.0, 0.0, 0.0, 0.0, 0.0, 0.0, 0.0, 0.0, 0.0, 0.0, 0.0, 0.0, 0.0, 0.0, 0.0, 0.0, 0.0, 0.0, 0.0, 0.0, 0.0, 0.0, 0.0, 0.0, 0.0, 0.0, 0.0, 0.0, 0.0, 0.0, 0.0, 0.0, 0.0, 0.0, 0.0, 0.0, 0.0, 0.0, 0.0, 0.0, 0.0, 0.0, 0.0, 0.0, 0.0, 0.0, 0.0, 0.0, 0.0, 0.0, 0.0, 0.0, 0.0, 0.0, 0.0, 0.0, 0.0, 0.0, 0.0, 0.0, 0.0, 0.0, 0.0, 0.0, 0.0, 0.0, 0.0, 0.0, 0.0, 0.0, 0.0, 0.0, 0.0, 0.0, 0.0, 0.0, 0.0, 0.0, 0.0, 0.0, 0.0, 0.0, 0.0, 0.0, 0.0, 0.0, 0.0, 0.0, 0.0, 0.0, 0.0, 0.0, 0.0, 0.0, 0.0, 0.0, 0.0, 0.0, 0.0, 0.0, 0.0, 0.0, 0.0, 0.0, 0.0, 0.0, 0.0, 0.0, 0.0, 0.0, 0.0, 0.0, 0.0, 0.0, 0.0, 0.0, 0.0, 0.0, 0.0, 0.0, 0.0, 0.0, 0.0, 0.0, 0.0, 0.0, 0.0, 0.0, 0.0, 0.0, 0.0, 0.0, 0.0, 0.0, 0.0, 0.0, 0.0, 0.0, 0.0, 0.0, 0.0, 0.0, 0.0, 0.0, 0.0, 0.0, 0.0, 0.0, 0.0, 0.0, 0.0, 0.0, 0.0, 0.0, 0.0, 0.0, 0.0, 0.0, 0.0, 0.0, 0.0, 0.0, 0.0, 0.0, 0.0, 0.0, 0.0, 0.0, 0.0, 0.0, 0.0, 0.0, 0.0, 0.0, 0.0, 0.0, 0.0, 0.0, 0.0, 0.0, 0.0, 0.0, 0.0, 0.0, 0.0, 0.0, 0.0, 0.0, 0.0, 0.0, 0.0, 0.0, 0.0, 0.0, 0.0, 0.0, 0.0, 0.0, 0.0, 0.0, 0.0, 0.0, 0.0, 0.0, 0.0, 0.0, 0.0, 0.0, 0.0, 0.0, 0.0, 0.0, 0.0, 0.0, 0.0, 0.0, 0.0, 0.0, 0.0, 0.0, 0.0, 0.0, 0.0, 0.0, 0.0, 0.0, 0.0, 0.0, 0.0, 0.0, 0.0, 0.0, 0.0, 0.0, 0.0, 0.0, 0.0, 0.0, 0.0, 0.0, 0.0, 0.0, 0.0, 0.0, 0.0, 0.0, 0.0, 0.0, 0.0, 0.0, 0.0, 0.0, 0.0, 0.0, 0.0, 0.0, 0.0, 0.0, 0.0, 0.0, 0.0, 0.0, 0.0, 0.0, 0.0, 0.0, 0.0, 0.0, 0.0, 0.0, 0.0, 0.0, 0.0, 0.0, 0.0, 0.0, 0.0, 0.0, 0.0, 0.0, 0.0, 0.0, 0.0, 0.0, 0.0, 0.0, 0.0, 0.0, 0.0, 0.0, 0.0, 0.0, 0.0, 0.0, 0.0, 0.0, 0.0, 0.0, 0.0, 0.0, 0.0, 0.0, 0.0, 0.0, 0.0, 0.0, 0.0, 0.0, 0.0, 0.0, 0.0, 0.0, 0.0, 0.0, 0.0, 0.0, 0.0, 0.0, 0.0, 0.0, 0.0, 0.0, 0.0, 0.0, 0.0, 0.0, 0.0, 0.0, 0.0, 0.0, 0.0, 0.0, 0.0, 0.0, 0.0, 0.0, 0.0, 0.0, 0.0, 0.0, 0.0, 0.0, 0.0, 0.0, 0.0, 0.0, 0.0, 0.0, 0.0, 0.0, 0.0, 0.0, 0.0, 0.0, 0.0, 0.0, 0.0, 0.0, 0.0, 0.0, 0.0, 0.0, 0.0, 0.0, 0.0, 0.0, 0.0, 0.0, 0.0, 0.0, 0.0, 0.0, 0.0, 0.0, 0.0, 0.0, 0.0, 0.0, 0.0, 0.0, 0.0, 0.0, 0.0, 0.0, 0.0, 0.0, 0.0, 0.0, 0.0, 0.0, 0.0, 0.0, 0.0, 0.0, 0.0, 0.0, 0.0, 0.0, 0.0, 0.0, 0.0, 0.0, 0.0, 0.0, 0.0, 0.0, 0.0, 0.0, 0.0, 0.0, 0.0, 0.0, 0.0, 0.0, 0.0, 0.0, 0.0, 0.0, 0.0, 0.0, 0.0, 0.0, 0.0, 0.0, 0.0, 0.0, 0.0, 0.0, 0.0, 0.0, 0.0, 0.0, 0.0, 0.0, 0.0, 0.0, 0.0, 0.0, 0.0, 0.0, 0.0, 0.0, 0.0, 0.0, 0.0, 0.0, 0.0, 0.0, 0.0, 0.0, 0.0, 0.0, 0.0, 0.0, 0.0, 0.0, 0.0, 0.0, 0.0, 0.0, 0.0, 0.0])
me_colobotmesh.materials.append(mat_colobotmesh_mat_1)
me_colobotmesh.use_remesh_preserve_volume = False
me_colobotmesh.use_remesh_preserve_attributes = False
me_colobotmesh.use_mirror_vertex_groups = False
me_colobotmesh.update()

# ---- objects
ob_colobotmesh_1 = bpy.data.objects.new('ColobotMesh_1', me_colobotmesh)

# ---- transforms, parenting, visibility, modifiers, constraints
ob_colobotmesh_1.location = (0.0, 0.0, 0.0)
ob_colobotmesh_1.rotation_euler = (1.571, 0.0, 0.0)
ob_colobotmesh_1.lineart.crease_threshold = 0.0

# ---- collection membership
col_collection_1.objects.link(ob_colobotmesh_1)

# ---- scene / render settings (as saved in the file)
scene.frame_start = 1; scene.frame_end = 250; scene.frame_set(1)
scene.render.engine = 'BLENDER_EEVEE_NEXT'
scene.render.resolution_percentage = 50
scene.render.dither_intensity = 0.0
scene.cycles.use_denoising = False
scene.cycles.samples = 10
scene.cycles.sampling_pattern = 'TABULATED_SOBOL'
scene.cycles.light_sampling_threshold = 0.0
scene.cycles.use_adaptive_sampling = False
scene.cycles.use_light_tree = False
scene.cycles.blur_glossy = 0.0
scene.cycles.pixel_filter_type = 'GAUSSIAN'
scene.cycles.sample_clamp_indirect = 0.0
scene.view_settings.view_transform = 'Standard'
bpy.context.view_layer.update()

# ---- added for rendering (the .blend has no active camera and no usable light): camera, sun
cam_auto = bpy.data.cameras.new('AutoCamera')
cam_auto.lens = 50.0
cam_auto.sensor_width = 36.0
cam_auto.clip_end = 1000.0
ob_auto_camera = bpy.data.objects.new('AutoCamera', cam_auto)
scene.collection.objects.link(ob_auto_camera)
ob_auto_camera.location = (2.77562, -2.83074, 2.22049)
ob_auto_camera.rotation_euler = (1.09748, -7.21219e-08, 0.694738)
scene.camera = ob_auto_camera
light_auto_sun = bpy.data.lights.new('AutoSun', 'SUN')
light_auto_sun.energy = 3.0
light_auto_sun.angle = 0.0523599
ob_auto_sun = bpy.data.objects.new('AutoSun', light_auto_sun)
scene.collection.objects.link(ob_auto_sun)
ob_auto_sun.rotation_euler = (0.872665, 0.174533, 0.523599)
bpy.context.view_layer.update()
